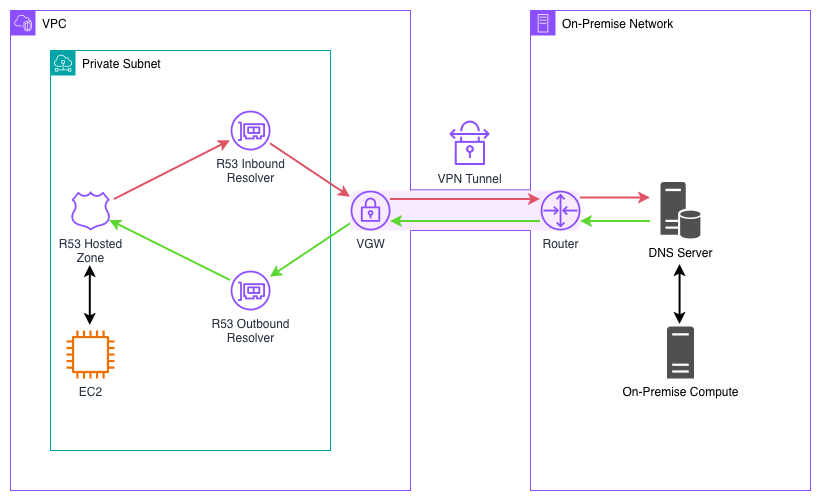

The diagram above was exported from draw.io. Its source (the exported page's mxGraphModel, read from the mxfile embedded in the PNG):
<mxGraphModel dx="1022" dy="945" grid="1" gridSize="10" guides="1" tooltips="1" connect="1" arrows="1" fold="1" page="1" pageScale="1" pageWidth="850" pageHeight="1100" math="0" shadow="0">
  <root>
    <mxCell id="0" />
    <mxCell id="1" parent="0" />
    <mxCell id="eauvyOzmavYN-l-W21k6-6" value="&lt;span style=&quot;color: rgb(0, 0, 0);&quot;&gt;&lt;span&gt;&lt;span style=&quot;color: rgb(0, 0, 0);&quot;&gt;On-Premise&lt;/span&gt;&lt;/span&gt;&amp;nbsp;Network&lt;/span&gt;" style="sketch=0;outlineConnect=0;gradientColor=none;html=1;whiteSpace=wrap;fontSize=12;fontStyle=0;shape=mxgraph.aws4.group;grIcon=mxgraph.aws4.group_on_premise;strokeColor=#8C4FFF;fillColor=none;verticalAlign=top;align=left;spacingLeft=30;fontColor=#858B94;dashed=0;" parent="1" vertex="1">
      <mxGeometry x="640" y="360" width="280" height="480" as="geometry" />
    </mxCell>
    <mxCell id="eauvyOzmavYN-l-W21k6-1" value="&lt;span style=&quot;color: rgb(0, 0, 0);&quot;&gt;VPC&lt;/span&gt;" style="points=[[0,0],[0.25,0],[0.5,0],[0.75,0],[1,0],[1,0.25],[1,0.5],[1,0.75],[1,1],[0.75,1],[0.5,1],[0.25,1],[0,1],[0,0.75],[0,0.5],[0,0.25]];outlineConnect=0;gradientColor=none;html=1;whiteSpace=wrap;fontSize=12;fontStyle=0;container=0;pointerEvents=0;collapsible=0;recursiveResize=0;shape=mxgraph.aws4.group;grIcon=mxgraph.aws4.group_vpc2;strokeColor=#8C4FFF;fillColor=none;verticalAlign=top;align=left;spacingLeft=30;fontColor=#AAB7B8;dashed=0;" parent="1" vertex="1">
      <mxGeometry x="120" y="360" width="400" height="480" as="geometry" />
    </mxCell>
    <mxCell id="eauvyOzmavYN-l-W21k6-5" value="&lt;span style=&quot;color: rgb(0, 0, 0);&quot;&gt;Private Subnet&lt;/span&gt;" style="sketch=0;outlineConnect=0;gradientColor=none;html=1;whiteSpace=wrap;fontSize=12;fontStyle=0;shape=mxgraph.aws4.group;grIcon=mxgraph.aws4.group_subnet;strokeColor=#00A4A6;fillColor=none;verticalAlign=top;align=left;spacingLeft=30;fontColor=#879196;dashed=0;" parent="1" vertex="1">
      <mxGeometry x="160" y="400" width="280" height="400" as="geometry" />
    </mxCell>
    <mxCell id="eauvyOzmavYN-l-W21k6-8" value="EC2" style="sketch=0;outlineConnect=0;fontColor=#232F3E;gradientColor=none;fillColor=#ED7100;strokeColor=none;dashed=0;verticalLabelPosition=bottom;verticalAlign=top;align=center;html=1;fontSize=12;fontStyle=0;aspect=fixed;pointerEvents=1;shape=mxgraph.aws4.instance2;" parent="1" vertex="1">
      <mxGeometry x="176" y="680" width="48" height="48" as="geometry" />
    </mxCell>
    <mxCell id="eauvyOzmavYN-l-W21k6-18" value="DNS Server" style="sketch=0;shadow=0;dashed=0;html=1;strokeColor=none;fillColor=#505050;labelPosition=center;verticalLabelPosition=bottom;verticalAlign=top;outlineConnect=0;align=center;shape=mxgraph.office.databases.database_server;" parent="1" vertex="1">
      <mxGeometry x="770" y="531.5" width="40" height="57" as="geometry" />
    </mxCell>
    <mxCell id="eauvyOzmavYN-l-W21k6-2" value="VPN Tunnel" style="sketch=0;outlineConnect=0;fontColor=#232F3E;gradientColor=none;fillColor=#8C4FFF;strokeColor=none;dashed=0;verticalLabelPosition=bottom;verticalAlign=top;align=center;html=1;fontSize=12;fontStyle=0;aspect=fixed;pointerEvents=1;shape=mxgraph.aws4.vpn_connection;" parent="1" vertex="1">
      <mxGeometry x="559" y="470" width="40" height="44.57" as="geometry" />
    </mxCell>
    <mxCell id="eauvyOzmavYN-l-W21k6-21" value="R53 Hosted&lt;br&gt;Zone" style="sketch=0;outlineConnect=0;fontColor=#232F3E;gradientColor=none;fillColor=#8C4FFF;strokeColor=none;dashed=0;verticalLabelPosition=bottom;verticalAlign=top;align=center;html=1;fontSize=12;fontStyle=0;aspect=fixed;pointerEvents=1;shape=mxgraph.aws4.hosted_zone;" parent="1" vertex="1">
      <mxGeometry x="180" y="540.51" width="40" height="39.49" as="geometry" />
    </mxCell>
    <mxCell id="eauvyOzmavYN-l-W21k6-22" value="R53 Inbound&lt;br&gt;Resolver" style="sketch=0;outlineConnect=0;fontColor=#232F3E;gradientColor=none;fillColor=#8C4FFF;strokeColor=none;dashed=0;verticalLabelPosition=bottom;verticalAlign=top;align=center;html=1;fontSize=12;fontStyle=0;aspect=fixed;pointerEvents=1;shape=mxgraph.aws4.elastic_network_interface;" parent="1" vertex="1">
      <mxGeometry x="340" y="460" width="40" height="40" as="geometry" />
    </mxCell>
    <mxCell id="eauvyOzmavYN-l-W21k6-23" value="R53 Outbound&lt;br&gt;Resolver" style="sketch=0;outlineConnect=0;fontColor=#232F3E;gradientColor=none;fillColor=#8C4FFF;strokeColor=none;dashed=0;verticalLabelPosition=bottom;verticalAlign=top;align=center;html=1;fontSize=12;fontStyle=0;aspect=fixed;pointerEvents=1;shape=mxgraph.aws4.elastic_network_interface;" parent="1" vertex="1">
      <mxGeometry x="340" y="620" width="40" height="40" as="geometry" />
    </mxCell>
    <mxCell id="oxtk8e5pkpfJlLr_4BfA-1" value="" style="rounded=1;whiteSpace=wrap;html=1;fillColor=#F9EBFF;strokeColor=none;" parent="1" vertex="1">
      <mxGeometry x="460" y="540" width="230" height="40" as="geometry" />
    </mxCell>
    <mxCell id="eauvyOzmavYN-l-W21k6-9" value="Router" style="sketch=0;outlineConnect=0;fontColor=#232F3E;gradientColor=none;fillColor=#8C4FFF;strokeColor=none;dashed=0;verticalLabelPosition=bottom;verticalAlign=top;align=center;html=1;fontSize=12;fontStyle=0;aspect=fixed;pointerEvents=1;shape=mxgraph.aws4.router;" parent="1" vertex="1">
      <mxGeometry x="650" y="540" width="40" height="40" as="geometry" />
    </mxCell>
    <mxCell id="oxtk8e5pkpfJlLr_4BfA-2" value="" style="endArrow=none;html=1;rounded=0;strokeColor=#8C4FFF;" parent="1" edge="1">
      <mxGeometry width="50" height="50" relative="1" as="geometry">
        <mxPoint x="520" y="539.31" as="sourcePoint" />
        <mxPoint x="640" y="539.31" as="targetPoint" />
      </mxGeometry>
    </mxCell>
    <mxCell id="oxtk8e5pkpfJlLr_4BfA-3" value="" style="endArrow=none;html=1;rounded=0;strokeColor=#8C4FFF;" parent="1" edge="1">
      <mxGeometry width="50" height="50" relative="1" as="geometry">
        <mxPoint x="520" y="580" as="sourcePoint" />
        <mxPoint x="640" y="580" as="targetPoint" />
      </mxGeometry>
    </mxCell>
    <mxCell id="oxtk8e5pkpfJlLr_4BfA-5" value="" style="endArrow=classic;html=1;rounded=0;strokeColor=#DE5466;strokeWidth=2;" parent="1" target="eauvyOzmavYN-l-W21k6-22" edge="1">
      <mxGeometry width="50" height="50" relative="1" as="geometry">
        <mxPoint x="224" y="549" as="sourcePoint" />
        <mxPoint x="366.0689655172414" y="549" as="targetPoint" />
      </mxGeometry>
    </mxCell>
    <mxCell id="oxtk8e5pkpfJlLr_4BfA-6" value="" style="endArrow=classic;html=1;rounded=0;strokeColor=#DE5466;strokeWidth=2;" parent="1" source="eauvyOzmavYN-l-W21k6-22" target="eauvyOzmavYN-l-W21k6-3" edge="1">
      <mxGeometry width="50" height="50" relative="1" as="geometry">
        <mxPoint x="400" y="260" as="sourcePoint" />
        <mxPoint x="640" y="240" as="targetPoint" />
      </mxGeometry>
    </mxCell>
    <mxCell id="eauvyOzmavYN-l-W21k6-3" value="VGW" style="sketch=0;outlineConnect=0;fontColor=#232F3E;gradientColor=none;fillColor=#8C4FFF;strokeColor=none;dashed=0;verticalLabelPosition=bottom;verticalAlign=top;align=center;html=1;fontSize=12;fontStyle=0;aspect=fixed;pointerEvents=1;shape=mxgraph.aws4.vpn_gateway;" parent="1" vertex="1">
      <mxGeometry x="460" y="540" width="40" height="40" as="geometry" />
    </mxCell>
    <mxCell id="oxtk8e5pkpfJlLr_4BfA-10" value="" style="endArrow=classic;html=1;rounded=0;strokeColor=#DE5466;strokeWidth=2;" parent="1" edge="1">
      <mxGeometry width="50" height="50" relative="1" as="geometry">
        <mxPoint x="500" y="549" as="sourcePoint" />
        <mxPoint x="650" y="549" as="targetPoint" />
      </mxGeometry>
    </mxCell>
    <mxCell id="oxtk8e5pkpfJlLr_4BfA-11" value="" style="endArrow=classic;html=1;rounded=0;strokeColor=#DE5466;strokeWidth=2;" parent="1" edge="1">
      <mxGeometry width="50" height="50" relative="1" as="geometry">
        <mxPoint x="690" y="547.51" as="sourcePoint" />
        <mxPoint x="760" y="547.51" as="targetPoint" />
      </mxGeometry>
    </mxCell>
    <mxCell id="oxtk8e5pkpfJlLr_4BfA-13" value="" style="endArrow=none;html=1;rounded=0;startArrow=classic;startFill=1;endFill=0;strokeColor=#5DD733;strokeWidth=2;" parent="1" edge="1">
      <mxGeometry width="50" height="50" relative="1" as="geometry">
        <mxPoint x="690" y="571" as="sourcePoint" />
        <mxPoint x="760" y="571" as="targetPoint" />
      </mxGeometry>
    </mxCell>
    <mxCell id="oxtk8e5pkpfJlLr_4BfA-15" value="" style="endArrow=none;html=1;rounded=0;startArrow=classic;startFill=1;endFill=0;strokeColor=#5DD733;strokeWidth=2;" parent="1" edge="1">
      <mxGeometry width="50" height="50" relative="1" as="geometry">
        <mxPoint x="500" y="571" as="sourcePoint" />
        <mxPoint x="650" y="571" as="targetPoint" />
      </mxGeometry>
    </mxCell>
    <mxCell id="oxtk8e5pkpfJlLr_4BfA-16" value="" style="endArrow=none;html=1;rounded=0;startArrow=classic;startFill=1;endFill=0;strokeColor=#5DD733;strokeWidth=2;" parent="1" source="eauvyOzmavYN-l-W21k6-23" target="eauvyOzmavYN-l-W21k6-3" edge="1">
      <mxGeometry width="50" height="50" relative="1" as="geometry">
        <mxPoint x="610" y="260" as="sourcePoint" />
        <mxPoint x="760" y="260" as="targetPoint" />
      </mxGeometry>
    </mxCell>
    <mxCell id="oxtk8e5pkpfJlLr_4BfA-17" value="" style="endArrow=none;html=1;rounded=0;startArrow=classic;startFill=1;endFill=0;strokeColor=#5DD733;strokeWidth=2;" parent="1" source="eauvyOzmavYN-l-W21k6-21" target="eauvyOzmavYN-l-W21k6-23" edge="1">
      <mxGeometry width="50" height="50" relative="1" as="geometry">
        <mxPoint x="200" y="300" as="sourcePoint" />
        <mxPoint x="350" y="300" as="targetPoint" />
      </mxGeometry>
    </mxCell>
    <mxCell id="oxtk8e5pkpfJlLr_4BfA-18" value="" style="endArrow=classic;html=1;rounded=0;startArrow=classic;startFill=1;endFill=1;strokeColor=#000000;strokeWidth=2;" parent="1" edge="1">
      <mxGeometry width="50" height="50" relative="1" as="geometry">
        <mxPoint x="199.8" y="615" as="sourcePoint" />
        <mxPoint x="199.8" y="675" as="targetPoint" />
      </mxGeometry>
    </mxCell>
    <mxCell id="oxtk8e5pkpfJlLr_4BfA-19" value="On-Premise Compute" style="sketch=0;pointerEvents=1;shadow=0;dashed=0;html=1;strokeColor=none;fillColor=#505050;labelPosition=center;verticalLabelPosition=bottom;verticalAlign=top;outlineConnect=0;align=center;shape=mxgraph.office.servers.server_generic;" parent="1" vertex="1">
      <mxGeometry x="776.5" y="676" width="27" height="52" as="geometry" />
    </mxCell>
    <mxCell id="oxtk8e5pkpfJlLr_4BfA-20" value="" style="endArrow=classic;html=1;rounded=0;startArrow=classic;startFill=1;endFill=1;strokeColor=#000000;strokeWidth=2;" parent="1" edge="1">
      <mxGeometry width="50" height="50" relative="1" as="geometry">
        <mxPoint x="789.58" y="614" as="sourcePoint" />
        <mxPoint x="789.58" y="674" as="targetPoint" />
      </mxGeometry>
    </mxCell>
  </root>
</mxGraphModel>